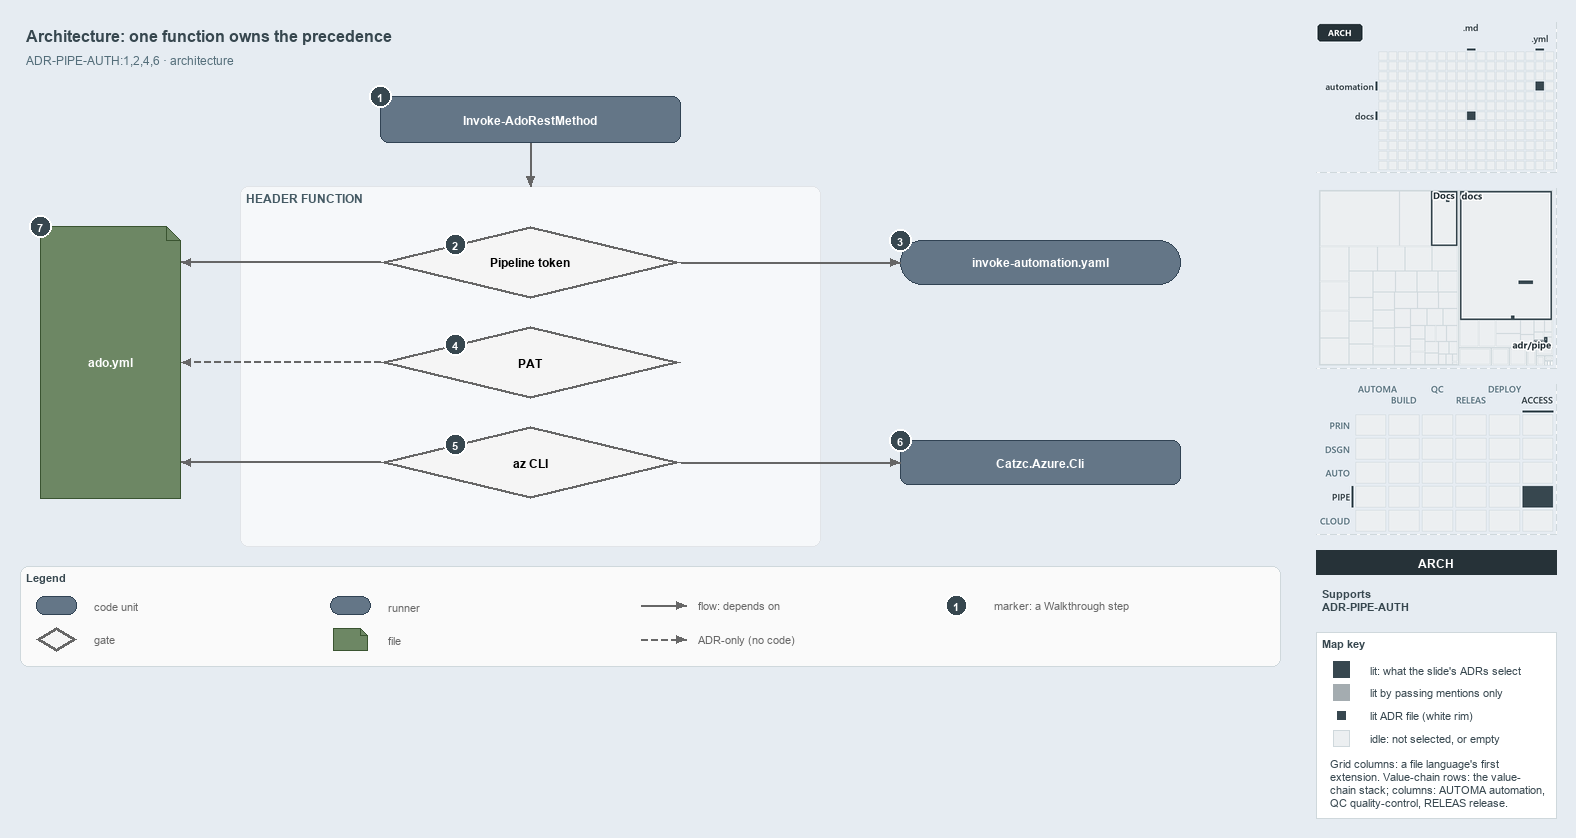

The diagram above was exported from draw.io. Its source (the exported page's mxGraphModel, read from the mxfile embedded in the PNG):
<mxGraphModel dx="1024" dy="768" grid="0" gridSize="10" guides="1" tooltips="1" connect="1" arrows="1" fold="1" page="1" pageScale="1" pageWidth="1572" pageHeight="690" background="#E6ECF2" math="0" shadow="0">
  <root>
    <mxCell id="0" />
    <mxCell id="1" parent="0" />
    <mxCell id="title" value="Architecture: one function owns the precedence" style="text;html=1;align=left;verticalAlign=middle;fontSize=16;fontStyle=1;fontColor=#37474F;" vertex="1" parent="1">
      <mxGeometry x="20" y="14" width="1260" height="30" as="geometry" />
    </mxCell>
    <mxCell id="subtitle" value="ADR-PIPE-AUTH:1,2,4,6 &amp;#183; architecture" style="text;html=1;align=left;verticalAlign=middle;fontSize=12;fontColor=#546E7A;" vertex="1" parent="1">
      <mxGeometry x="20" y="44" width="1240" height="20" as="geometry" />
    </mxCell>
    <mxCell id="c-invoke" value="&lt;b&gt;Invoke-AdoRestMethod&lt;/b&gt;" style="rounded=1;whiteSpace=wrap;html=1;arcSize=20;fillColor=#647687;strokeColor=#314354;fontSize=12;fontColor=#FFFFFF;" vertex="1" parent="1">
      <mxGeometry x="380" y="90" width="300" height="46" as="geometry" />
    </mxCell>
    <mxCell id="mark-1" value="1" style="ellipse;html=1;fillColor=#37474F;strokeColor=#FFFFFF;strokeWidth=2;fontColor=#FFFFFF;fontStyle=1;fontSize=11;" vertex="1" parent="1">
      <mxGeometry x="369" y="79" width="22" height="22" as="geometry" />
    </mxCell>
    <mxCell id="band" value="HEADER FUNCTION" style="rounded=1;html=1;arcSize=3;fillColor=#F6F8FA;strokeColor=#E1E4E8;verticalAlign=top;align=left;spacingLeft=8;fontStyle=1;fontSize=12;fontColor=#455A64;" vertex="1" parent="1">
      <mxGeometry x="240" y="180" width="580" height="360" as="geometry" />
    </mxCell>
    <mxCell id="p-e-invoke-header-a" value="" style="text;html=1;strokeColor=none;fillColor=none;" vertex="1" parent="1">
      <mxGeometry x="530" y="136" width="1" height="1" as="geometry" />
    </mxCell>
    <mxCell id="p-e-invoke-header-b" value="" style="text;html=1;strokeColor=none;fillColor=none;" vertex="1" parent="1">
      <mxGeometry x="530" y="180" width="1" height="1" as="geometry" />
    </mxCell>
    <mxCell id="e-invoke-header" value="" style="edgeStyle=orthogonalEdgeStyle;rounded=1;html=1;fontSize=10;endArrow=block;strokeColor=#666666;" edge="1" parent="1" source="p-e-invoke-header-a" target="p-e-invoke-header-b">
      <mxGeometry relative="1" as="geometry" />
    </mxCell>
    <mxCell id="g-pipeline" value="&lt;b&gt;Pipeline token&lt;/b&gt;" style="rhombus;whiteSpace=wrap;html=1;fillColor=#f5f5f5;strokeColor=#666666;strokeWidth=3;fontSize=12;" vertex="1" parent="1">
      <mxGeometry x="380" y="220" width="300" height="72" as="geometry" />
    </mxCell>
    <mxCell id="mark-2" value="2" style="ellipse;html=1;fillColor=#37474F;strokeColor=#FFFFFF;strokeWidth=2;fontColor=#FFFFFF;fontStyle=1;fontSize=11;" vertex="1" parent="1">
      <mxGeometry x="444.0" y="227.0" width="22" height="22" as="geometry" />
    </mxCell>
    <mxCell id="g-pat" value="&lt;b&gt;PAT&lt;/b&gt;" style="rhombus;whiteSpace=wrap;html=1;fillColor=#f5f5f5;strokeColor=#666666;strokeWidth=3;fontSize=12;" vertex="1" parent="1">
      <mxGeometry x="380" y="320" width="300" height="72" as="geometry" />
    </mxCell>
    <mxCell id="mark-4" value="4" style="ellipse;html=1;fillColor=#37474F;strokeColor=#FFFFFF;strokeWidth=2;fontColor=#FFFFFF;fontStyle=1;fontSize=11;" vertex="1" parent="1">
      <mxGeometry x="444.0" y="327.0" width="22" height="22" as="geometry" />
    </mxCell>
    <mxCell id="g-azcli" value="&lt;b&gt;az CLI&lt;/b&gt;" style="rhombus;whiteSpace=wrap;html=1;fillColor=#f5f5f5;strokeColor=#666666;strokeWidth=3;fontSize=12;" vertex="1" parent="1">
      <mxGeometry x="380" y="420" width="300" height="72" as="geometry" />
    </mxCell>
    <mxCell id="mark-5" value="5" style="ellipse;html=1;fillColor=#37474F;strokeColor=#FFFFFF;strokeWidth=2;fontColor=#FFFFFF;fontStyle=1;fontSize=11;" vertex="1" parent="1">
      <mxGeometry x="444.0" y="427.0" width="22" height="22" as="geometry" />
    </mxCell>
    <mxCell id="r-step" value="&lt;b&gt;invoke-automation.yaml&lt;/b&gt;" style="rounded=1;arcSize=50;whiteSpace=wrap;html=1;fillColor=#647687;strokeColor=#314354;fontSize=12;fontColor=#FFFFFF;" vertex="1" parent="1">
      <mxGeometry x="900" y="234" width="280" height="44" as="geometry" />
    </mxCell>
    <mxCell id="mark-3" value="3" style="ellipse;html=1;fillColor=#37474F;strokeColor=#FFFFFF;strokeWidth=2;fontColor=#FFFFFF;fontStyle=1;fontSize=11;" vertex="1" parent="1">
      <mxGeometry x="889" y="223" width="22" height="22" as="geometry" />
    </mxCell>
    <mxCell id="p-e-pipeline-step-a" value="" style="text;html=1;strokeColor=none;fillColor=none;" vertex="1" parent="1">
      <mxGeometry x="680" y="256" width="1" height="1" as="geometry" />
    </mxCell>
    <mxCell id="p-e-pipeline-step-b" value="" style="text;html=1;strokeColor=none;fillColor=none;" vertex="1" parent="1">
      <mxGeometry x="900" y="256" width="1" height="1" as="geometry" />
    </mxCell>
    <mxCell id="e-pipeline-step" value="" style="edgeStyle=orthogonalEdgeStyle;rounded=1;html=1;fontSize=10;endArrow=block;strokeColor=#666666;" edge="1" parent="1" source="p-e-pipeline-step-a" target="p-e-pipeline-step-b">
      <mxGeometry relative="1" as="geometry" />
    </mxCell>
    <mxCell id="c-azcli" value="&lt;b&gt;Catzc.Azure.Cli&lt;/b&gt;" style="rounded=1;whiteSpace=wrap;html=1;arcSize=20;fillColor=#647687;strokeColor=#314354;fontSize=12;fontColor=#FFFFFF;" vertex="1" parent="1">
      <mxGeometry x="900" y="434" width="280" height="44" as="geometry" />
    </mxCell>
    <mxCell id="mark-6" value="6" style="ellipse;html=1;fillColor=#37474F;strokeColor=#FFFFFF;strokeWidth=2;fontColor=#FFFFFF;fontStyle=1;fontSize=11;" vertex="1" parent="1">
      <mxGeometry x="889" y="423" width="22" height="22" as="geometry" />
    </mxCell>
    <mxCell id="p-e-azcli-module-a" value="" style="text;html=1;strokeColor=none;fillColor=none;" vertex="1" parent="1">
      <mxGeometry x="680" y="456" width="1" height="1" as="geometry" />
    </mxCell>
    <mxCell id="p-e-azcli-module-b" value="" style="text;html=1;strokeColor=none;fillColor=none;" vertex="1" parent="1">
      <mxGeometry x="900" y="456" width="1" height="1" as="geometry" />
    </mxCell>
    <mxCell id="e-azcli-module" value="" style="edgeStyle=orthogonalEdgeStyle;rounded=1;html=1;fontSize=10;endArrow=block;strokeColor=#666666;" edge="1" parent="1" source="p-e-azcli-module-a" target="p-e-azcli-module-b">
      <mxGeometry relative="1" as="geometry" />
    </mxCell>
    <mxCell id="f-adoyml" value="&lt;b&gt;ado.yml&lt;/b&gt;" style="shape=note;size=14;whiteSpace=wrap;html=1;fillColor=#6d8764;strokeColor=#3a5431;fontSize=12;fontColor=#FFFFFF;" vertex="1" parent="1">
      <mxGeometry x="40" y="220" width="140" height="272" as="geometry" />
    </mxCell>
    <mxCell id="mark-7" value="7" style="ellipse;html=1;fillColor=#37474F;strokeColor=#FFFFFF;strokeWidth=2;fontColor=#FFFFFF;fontStyle=1;fontSize=11;" vertex="1" parent="1">
      <mxGeometry x="29" y="209" width="22" height="22" as="geometry" />
    </mxCell>
    <mxCell id="p-e-pipeline-adoyml-a" value="" style="text;html=1;strokeColor=none;fillColor=none;" vertex="1" parent="1">
      <mxGeometry x="380" y="256" width="1" height="1" as="geometry" />
    </mxCell>
    <mxCell id="p-e-pipeline-adoyml-b" value="" style="text;html=1;strokeColor=none;fillColor=none;" vertex="1" parent="1">
      <mxGeometry x="180" y="256" width="1" height="1" as="geometry" />
    </mxCell>
    <mxCell id="e-pipeline-adoyml" value="" style="edgeStyle=orthogonalEdgeStyle;rounded=1;html=1;fontSize=10;endArrow=block;strokeColor=#666666;" edge="1" parent="1" source="p-e-pipeline-adoyml-a" target="p-e-pipeline-adoyml-b">
      <mxGeometry relative="1" as="geometry" />
    </mxCell>
    <mxCell id="p-e-pat-adoyml-a" value="" style="text;html=1;strokeColor=none;fillColor=none;" vertex="1" parent="1">
      <mxGeometry x="380" y="356" width="1" height="1" as="geometry" />
    </mxCell>
    <mxCell id="p-e-pat-adoyml-b" value="" style="text;html=1;strokeColor=none;fillColor=none;" vertex="1" parent="1">
      <mxGeometry x="180" y="356" width="1" height="1" as="geometry" />
    </mxCell>
    <mxCell id="e-pat-adoyml" value="" style="edgeStyle=orthogonalEdgeStyle;rounded=1;html=1;fontSize=10;endArrow=block;strokeColor=#666666;dashed=1;" edge="1" parent="1" source="p-e-pat-adoyml-a" target="p-e-pat-adoyml-b">
      <mxGeometry relative="1" as="geometry" />
    </mxCell>
    <mxCell id="p-e-azcli-adoyml-a" value="" style="text;html=1;strokeColor=none;fillColor=none;" vertex="1" parent="1">
      <mxGeometry x="380" y="456" width="1" height="1" as="geometry" />
    </mxCell>
    <mxCell id="p-e-azcli-adoyml-b" value="" style="text;html=1;strokeColor=none;fillColor=none;" vertex="1" parent="1">
      <mxGeometry x="180" y="456" width="1" height="1" as="geometry" />
    </mxCell>
    <mxCell id="e-azcli-adoyml" value="" style="edgeStyle=orthogonalEdgeStyle;rounded=1;html=1;fontSize=10;endArrow=block;strokeColor=#666666;" edge="1" parent="1" source="p-e-azcli-adoyml-a" target="p-e-azcli-adoyml-b">
      <mxGeometry relative="1" as="geometry" />
    </mxCell>
    <mxCell id="legend" value="&lt;b&gt;Legend&lt;/b&gt;" style="rounded=1;whiteSpace=wrap;html=1;arcSize=6;fillColor=#FAFAFA;strokeColor=#CFD8DC;align=left;verticalAlign=top;spacing=8;fontSize=11;fontColor=#37474F;" vertex="1" parent="1">
      <mxGeometry x="20" y="560" width="1260" height="100" as="geometry" />
    </mxCell>
    <mxCell id="legend-0" value="" style="rounded=1;whiteSpace=wrap;html=1;arcSize=20;fillColor=#647687;strokeColor=#314354;fontColor=#FFFFFF;" vertex="1" parent="1">
      <mxGeometry x="36.0" y="590.0" width="40" height="18" as="geometry" />
    </mxCell>
    <mxCell id="legend-0-text" value="code unit" style="text;html=1;align=left;verticalAlign=middle;fontSize=11;fontColor=#666666;" vertex="1" parent="1">
      <mxGeometry x="88" y="589" width="240" height="20" as="geometry" />
    </mxCell>
    <mxCell id="legend-1" value="" style="rhombus;whiteSpace=wrap;html=1;fillColor=#f5f5f5;strokeColor=#666666;strokeWidth=3;" vertex="1" parent="1">
      <mxGeometry x="36.0" y="621.0" width="40" height="24" as="geometry" />
    </mxCell>
    <mxCell id="legend-1-text" value="gate" style="text;html=1;align=left;verticalAlign=middle;fontSize=11;fontColor=#666666;" vertex="1" parent="1">
      <mxGeometry x="88" y="623" width="240" height="20" as="geometry" />
    </mxCell>
    <mxCell id="legend-2" value="" style="rounded=1;arcSize=50;whiteSpace=wrap;html=1;fillColor=#647687;strokeColor=#314354;fontColor=#FFFFFF;" vertex="1" parent="1">
      <mxGeometry x="330.0" y="590.0" width="40" height="18" as="geometry" />
    </mxCell>
    <mxCell id="legend-2-text" value="runner" style="text;html=1;align=left;verticalAlign=middle;fontSize=11;fontColor=#666666;" vertex="1" parent="1">
      <mxGeometry x="382" y="589" width="240" height="20" as="geometry" />
    </mxCell>
    <mxCell id="legend-3" value="" style="shape=note;size=7;whiteSpace=wrap;html=1;fillColor=#6d8764;strokeColor=#3a5431;fontColor=#FFFFFF;" vertex="1" parent="1">
      <mxGeometry x="333.0" y="622.0" width="34" height="22" as="geometry" />
    </mxCell>
    <mxCell id="legend-3-text" value="file" style="text;html=1;align=left;verticalAlign=middle;fontSize=11;fontColor=#666666;" vertex="1" parent="1">
      <mxGeometry x="382" y="623" width="240" height="20" as="geometry" />
    </mxCell>
    <mxCell id="legend-4-a" value="" style="text;html=1;strokeColor=none;fillColor=none;" vertex="1" parent="1">
      <mxGeometry x="640" y="599" width="1" height="1" as="geometry" />
    </mxCell>
    <mxCell id="legend-4-b" value="" style="text;html=1;strokeColor=none;fillColor=none;" vertex="1" parent="1">
      <mxGeometry x="686" y="599" width="1" height="1" as="geometry" />
    </mxCell>
    <mxCell id="legend-4" value="" style="edgeStyle=orthogonalEdgeStyle;rounded=1;html=1;fontSize=10;endArrow=block;strokeColor=#666666;" edge="1" parent="1" source="legend-4-a" target="legend-4-b">
      <mxGeometry relative="1" as="geometry" />
    </mxCell>
    <mxCell id="legend-4-text" value="flow: depends on" style="text;html=1;align=left;verticalAlign=middle;fontSize=11;fontColor=#666666;" vertex="1" parent="1">
      <mxGeometry x="692" y="589" width="240" height="20" as="geometry" />
    </mxCell>
    <mxCell id="legend-5-a" value="" style="text;html=1;strokeColor=none;fillColor=none;" vertex="1" parent="1">
      <mxGeometry x="640" y="633" width="1" height="1" as="geometry" />
    </mxCell>
    <mxCell id="legend-5-b" value="" style="text;html=1;strokeColor=none;fillColor=none;" vertex="1" parent="1">
      <mxGeometry x="686" y="633" width="1" height="1" as="geometry" />
    </mxCell>
    <mxCell id="legend-5" value="" style="edgeStyle=orthogonalEdgeStyle;rounded=1;html=1;fontSize=10;endArrow=block;strokeColor=#666666;dashed=1;" edge="1" parent="1" source="legend-5-a" target="legend-5-b">
      <mxGeometry relative="1" as="geometry" />
    </mxCell>
    <mxCell id="legend-5-text" value="ADR-only (no code)" style="text;html=1;align=left;verticalAlign=middle;fontSize=11;fontColor=#666666;" vertex="1" parent="1">
      <mxGeometry x="692" y="623" width="240" height="20" as="geometry" />
    </mxCell>
    <mxCell id="legend-6" value="1" style="ellipse;html=1;fillColor=#37474F;strokeColor=#FFFFFF;strokeWidth=2;fontColor=#FFFFFF;fontStyle=1;fontSize=11;" vertex="1" parent="1">
      <mxGeometry x="945" y="588" width="22" height="22" as="geometry" />
    </mxCell>
    <mxCell id="legend-6-text" value="marker: a Walkthrough step" style="text;html=1;align=left;verticalAlign=middle;fontSize=11;fontColor=#666666;" vertex="1" parent="1">
      <mxGeometry x="988" y="589" width="240" height="20" as="geometry" />
    </mxCell>
    <mxCell id="minimap-grid" value="" style="shape=image;html=1;imageAspect=0;aspect=fixed;verticalLabelPosition=bottom;strokeColor=#CFD8DC;dashed=1;fillColor=#FAFAFA;image=data:image/png,(base64 omitted: 7304 chars);" vertex="1" parent="1">
      <mxGeometry x="1316" y="16" width="240" height="150" as="geometry" />
    </mxCell>
    <mxCell id="minimap-tree" value="" style="shape=image;html=1;imageAspect=0;aspect=fixed;verticalLabelPosition=bottom;strokeColor=#CFD8DC;dashed=1;fillColor=#FAFAFA;image=data:image/png,(base64 omitted: 9188 chars);" vertex="1" parent="1">
      <mxGeometry x="1316" y="182" width="240" height="180" as="geometry" />
    </mxCell>
    <mxCell id="minimap-chain" value="" style="shape=image;html=1;imageAspect=0;aspect=fixed;verticalLabelPosition=bottom;strokeColor=#CFD8DC;dashed=1;fillColor=#FAFAFA;image=data:image/png,(base64 omitted: 14152 chars);" vertex="1" parent="1">
      <mxGeometry x="1316" y="378" width="240" height="150" as="geometry" />
    </mxCell>
    <mxCell id="lens-badge" value="ARCH" style="rounded=0;whiteSpace=wrap;html=1;align=center;verticalAlign=middle;fontSize=12;fontStyle=1;fontColor=#FFFFFF;fillColor=#263238;strokeColor=none;" vertex="1" parent="1">
      <mxGeometry x="1316" y="544" width="240" height="24" as="geometry" />
    </mxCell>
    <mxCell id="supports" value="&lt;b&gt;Supports&lt;/b&gt;&lt;br&gt;ADR-PIPE-AUTH" style="text;html=1;whiteSpace=wrap;align=left;verticalAlign=top;fontSize=11;fontColor=#37474F;" vertex="1" parent="1">
      <mxGeometry x="1316" y="576" width="240" height="38" as="geometry" />
    </mxCell>
    <mxCell id="mapkey" value="&lt;b&gt;Map key&lt;/b&gt;" style="rounded=0;whiteSpace=wrap;html=1;align=left;verticalAlign=top;fontSize=11;fontColor=#37474F;fillColor=#FFFFFF;strokeColor=#CFD8DC;spacingLeft=8;spacingTop=2;" vertex="1" parent="1">
      <mxGeometry x="1316" y="626" width="240" height="186" as="geometry" />
    </mxCell>
    <mxCell id="mapkey-lit" value="" style="rounded=0;html=1;fillColor=#37474F;strokeColor=#37474F;" vertex="1" parent="1">
      <mxGeometry x="1333.0" y="655.0" width="16" height="16" as="geometry" />
    </mxCell>
    <mxCell id="mapkey-lit-text" value="lit: what the slide's ADRs select" style="text;html=1;align=left;verticalAlign=middle;fontSize=11;fontColor=#37474F;" vertex="1" parent="1">
      <mxGeometry x="1364" y="653" width="184" height="20" as="geometry" />
    </mxCell>
    <mxCell id="mapkey-touched" value="" style="rounded=0;html=1;fillColor=#A4ACB0;strokeColor=#A4ACB0;" vertex="1" parent="1">
      <mxGeometry x="1333.0" y="678.0" width="16" height="16" as="geometry" />
    </mxCell>
    <mxCell id="mapkey-touched-text" value="lit by passing mentions only" style="text;html=1;align=left;verticalAlign=middle;fontSize=11;fontColor=#37474F;" vertex="1" parent="1">
      <mxGeometry x="1364" y="676" width="184" height="20" as="geometry" />
    </mxCell>
    <mxCell id="mapkey-adr" value="" style="rounded=0;html=1;fillColor=#37474F;strokeColor=#FFFFFF;strokeWidth=2;" vertex="1" parent="1">
      <mxGeometry x="1335.0" y="703.0" width="12" height="12" as="geometry" />
    </mxCell>
    <mxCell id="mapkey-adr-text" value="lit ADR file (white rim)" style="text;html=1;align=left;verticalAlign=middle;fontSize=11;fontColor=#37474F;" vertex="1" parent="1">
      <mxGeometry x="1364" y="699" width="184" height="20" as="geometry" />
    </mxCell>
    <mxCell id="mapkey-idle" value="" style="rounded=0;html=1;fillColor=#ECEFF1;strokeColor=#CFD8DC;" vertex="1" parent="1">
      <mxGeometry x="1333.0" y="724.0" width="16" height="16" as="geometry" />
    </mxCell>
    <mxCell id="mapkey-idle-text" value="idle: not selected, or empty" style="text;html=1;align=left;verticalAlign=middle;fontSize=11;fontColor=#37474F;" vertex="1" parent="1">
      <mxGeometry x="1364" y="722" width="184" height="20" as="geometry" />
    </mxCell>
    <mxCell id="mapkey-codes" value="Grid columns: a file language's first&lt;br&gt;extension. Value-chain rows: the value-&lt;br&gt;chain stack; columns: AUTOMA automation,&lt;br&gt;QC quality-control, RELEAS release." style="text;html=1;align=left;verticalAlign=top;whiteSpace=wrap;fontSize=11;fontColor=#37474F;" vertex="1" parent="1">
      <mxGeometry x="1324" y="746" width="224" height="60" as="geometry" />
    </mxCell>
  </root>
</mxGraphModel>